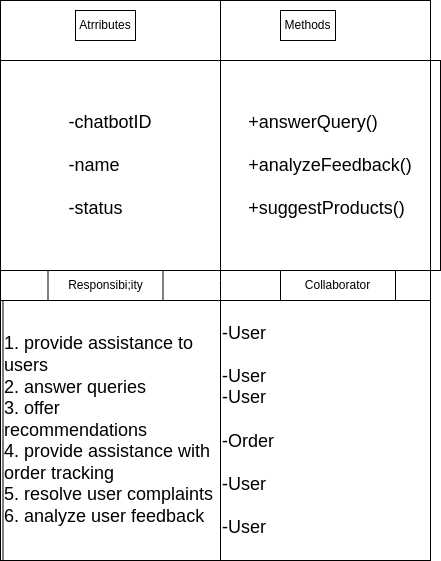

The diagram above was exported from draw.io. Its source (the exported page's mxGraphModel, read from the mxfile embedded in the PNG):
<mxGraphModel dx="592" dy="470" grid="1" gridSize="10" guides="1" tooltips="1" connect="1" arrows="1" fold="1" page="1" pageScale="1" pageWidth="850" pageHeight="1100" background="#ffffff" math="0" shadow="0">
  <root>
    <mxCell id="0" />
    <mxCell id="1" parent="0" />
    <mxCell id="13" value="" style="shape=internalStorage;whiteSpace=wrap;html=1;backgroundOutline=1;dx=220;dy=60;fillColor=none;strokeColor=#000000;fontColor=#000000;" parent="1" vertex="1">
      <mxGeometry x="150" y="610" width="430" height="560" as="geometry" />
    </mxCell>
    <mxCell id="14" value="Atrributes" style="text;html=1;strokeColor=#000000;fillColor=none;align=center;verticalAlign=middle;whiteSpace=wrap;rounded=0;fontColor=#000000;" parent="1" vertex="1">
      <mxGeometry x="225" y="620" width="60" height="30" as="geometry" />
    </mxCell>
    <mxCell id="15" value="Methods" style="text;html=1;strokeColor=#000000;fillColor=none;align=center;verticalAlign=middle;whiteSpace=wrap;rounded=0;fontColor=#000000;" parent="1" vertex="1">
      <mxGeometry x="430" y="620" width="55" height="30" as="geometry" />
    </mxCell>
    <mxCell id="16" value="" style="endArrow=none;html=1;fillColor=none;strokeColor=#000000;fontColor=#000000;" parent="1" target="13" edge="1">
      <mxGeometry width="50" height="50" relative="1" as="geometry">
        <mxPoint x="150" y="880" as="sourcePoint" />
        <mxPoint x="200" y="830" as="targetPoint" />
        <Array as="points">
          <mxPoint x="580" y="880" />
        </Array>
      </mxGeometry>
    </mxCell>
    <mxCell id="17" value="" style="endArrow=none;html=1;fillColor=none;strokeColor=#000000;fontColor=#000000;" parent="1" edge="1">
      <mxGeometry width="50" height="50" relative="1" as="geometry">
        <mxPoint x="150" y="910" as="sourcePoint" />
        <mxPoint x="580" y="910" as="targetPoint" />
        <Array as="points">
          <mxPoint x="580" y="910" />
        </Array>
      </mxGeometry>
    </mxCell>
    <mxCell id="18" value="Responsibi;ity" style="text;html=1;strokeColor=#000000;fillColor=none;align=center;verticalAlign=middle;whiteSpace=wrap;rounded=0;fontColor=#000000;" parent="1" vertex="1">
      <mxGeometry x="197.5" y="880" width="115" height="30" as="geometry" />
    </mxCell>
    <mxCell id="19" value="Collaborator" style="text;html=1;strokeColor=#000000;fillColor=none;align=center;verticalAlign=middle;whiteSpace=wrap;rounded=0;fontColor=#000000;" parent="1" vertex="1">
      <mxGeometry x="430" y="880" width="115" height="30" as="geometry" />
    </mxCell>
    <mxCell id="20" value="&lt;div style=&quot;text-align: left;&quot;&gt;&lt;span style=&quot;font-size: 18px;&quot;&gt;-chatbotID&lt;/span&gt;&lt;/div&gt;&lt;div style=&quot;text-align: left;&quot;&gt;&lt;span style=&quot;font-size: 18px;&quot;&gt;&lt;br&gt;&lt;/span&gt;&lt;/div&gt;&lt;div style=&quot;text-align: left;&quot;&gt;&lt;span style=&quot;font-size: 18px;&quot;&gt;-name&lt;/span&gt;&lt;/div&gt;&lt;div style=&quot;text-align: left;&quot;&gt;&lt;span style=&quot;font-size: 18px;&quot;&gt;&lt;br&gt;&lt;/span&gt;&lt;/div&gt;&lt;div style=&quot;text-align: left;&quot;&gt;&lt;span style=&quot;font-size: 18px;&quot;&gt;-status&lt;/span&gt;&lt;/div&gt;" style="text;html=1;strokeColor=#000000;fillColor=none;align=center;verticalAlign=middle;whiteSpace=wrap;rounded=0;fontColor=#000000;" parent="1" vertex="1">
      <mxGeometry x="150" y="670" width="220" height="210" as="geometry" />
    </mxCell>
    <mxCell id="21" value="&lt;div style=&quot;text-align: left;&quot;&gt;&lt;span style=&quot;font-size: 18px;&quot;&gt;+answerQuery()&lt;/span&gt;&lt;/div&gt;&lt;div style=&quot;text-align: left;&quot;&gt;&lt;span style=&quot;font-size: 18px;&quot;&gt;&lt;br&gt;&lt;/span&gt;&lt;/div&gt;&lt;div style=&quot;text-align: left;&quot;&gt;&lt;span style=&quot;font-size: 18px;&quot;&gt;+analyzeFeedback()&lt;/span&gt;&lt;/div&gt;&lt;div style=&quot;text-align: left;&quot;&gt;&lt;span style=&quot;font-size: 18px;&quot;&gt;&lt;br&gt;&lt;/span&gt;&lt;/div&gt;&lt;div style=&quot;text-align: left;&quot;&gt;&lt;span style=&quot;font-size: 18px;&quot;&gt;+suggestProducts()&lt;/span&gt;&lt;/div&gt;" style="text;html=1;strokeColor=#000000;fillColor=none;align=center;verticalAlign=middle;whiteSpace=wrap;rounded=0;fontColor=#000000;" parent="1" vertex="1">
      <mxGeometry x="370" y="670" width="220" height="210" as="geometry" />
    </mxCell>
    <mxCell id="22" value="&lt;div style=&quot;text-align: left;&quot;&gt;&lt;span style=&quot;font-size: 18px; background-color: initial;&quot;&gt;1. provide assistance to users&lt;/span&gt;&lt;/div&gt;&lt;span style=&quot;font-size: 18px;&quot;&gt;&lt;div style=&quot;text-align: left;&quot;&gt;&lt;span style=&quot;background-color: initial;&quot;&gt;2. answer queries&lt;/span&gt;&lt;/div&gt;&lt;div style=&quot;text-align: left;&quot;&gt;&lt;span style=&quot;background-color: initial;&quot;&gt;3. offer&lt;/span&gt;&lt;/div&gt;&lt;div style=&quot;text-align: left;&quot;&gt;&lt;span style=&quot;background-color: initial;&quot;&gt;recommendations&lt;/span&gt;&lt;/div&gt;&lt;div style=&quot;text-align: left;&quot;&gt;&lt;span style=&quot;background-color: initial;&quot;&gt;4. provide assistance with order tracking&lt;/span&gt;&lt;/div&gt;&lt;div style=&quot;text-align: left;&quot;&gt;&lt;span style=&quot;background-color: initial;&quot;&gt;5. resolve user complaints&lt;/span&gt;&lt;/div&gt;&lt;div style=&quot;text-align: left;&quot;&gt;&lt;span style=&quot;background-color: initial;&quot;&gt;6. analyze user feedback&lt;/span&gt;&lt;/div&gt;&lt;/span&gt;" style="text;html=1;strokeColor=#000000;fillColor=none;align=center;verticalAlign=middle;whiteSpace=wrap;rounded=0;fontColor=#000000;" parent="1" vertex="1">
      <mxGeometry x="152.5" y="910" width="217.5" height="260" as="geometry" />
    </mxCell>
    <mxCell id="23" value="&lt;font style=&quot;font-size: 18px;&quot;&gt;-User&lt;br&gt;&lt;br&gt;-User&lt;br&gt;-User&lt;br&gt;&lt;br&gt;-Order&lt;br&gt;&lt;br&gt;-User&lt;br&gt;&lt;br&gt;-User&lt;br&gt;&lt;/font&gt;" style="text;html=1;strokeColor=#000000;fillColor=none;align=left;verticalAlign=middle;whiteSpace=wrap;rounded=0;fontColor=#000000;" parent="1" vertex="1">
      <mxGeometry x="370" y="910" width="210" height="260" as="geometry" />
    </mxCell>
  </root>
</mxGraphModel>